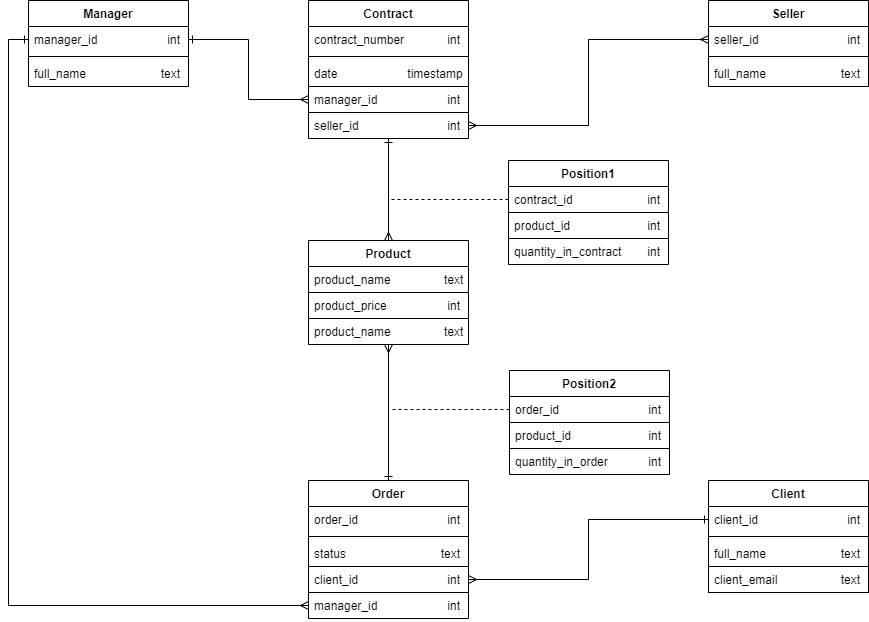

The diagram above was exported from draw.io. Its source (the exported page's mxGraphModel, read from the mxfile embedded in the PNG):
<mxGraphModel dx="1400" dy="767" grid="1" gridSize="10" guides="1" tooltips="1" connect="1" arrows="1" fold="1" page="1" pageScale="1" pageWidth="827" pageHeight="1169" math="0" shadow="0">
  <root>
    <mxCell id="0" />
    <mxCell id="1" parent="0" />
    <mxCell id="BydMKpQJZ2B_BusuVM6N-27" style="edgeStyle=orthogonalEdgeStyle;rounded=0;orthogonalLoop=1;jettySize=auto;html=1;entryX=0;entryY=0.5;entryDx=0;entryDy=0;startArrow=ERone;startFill=0;endArrow=ERmany;endFill=0;exitX=0;exitY=0.5;exitDx=0;exitDy=0;" parent="1" source="nHcN7liM7EyolpaSQTOZ-2" target="BydMKpQJZ2B_BusuVM6N-11" edge="1">
      <mxGeometry relative="1" as="geometry" />
    </mxCell>
    <mxCell id="nHcN7liM7EyolpaSQTOZ-1" value="Manager" style="swimlane;fontStyle=1;align=center;verticalAlign=top;childLayout=stackLayout;horizontal=1;startSize=26;horizontalStack=0;resizeParent=1;resizeParentMax=0;resizeLast=0;collapsible=1;marginBottom=0;whiteSpace=wrap;html=1;" parent="1" vertex="1">
      <mxGeometry x="40" y="120" width="160" height="86" as="geometry" />
    </mxCell>
    <mxCell id="nHcN7liM7EyolpaSQTOZ-2" value="manager_id&lt;span style=&quot;white-space: pre;&quot;&gt;&#09;&lt;/span&gt;&lt;span style=&quot;white-space: pre;&quot;&gt;&#09;&lt;/span&gt;&lt;span style=&quot;white-space: pre;&quot;&gt;&#09;&lt;/span&gt;int" style="text;strokeColor=none;fillColor=none;align=left;verticalAlign=top;spacingLeft=4;spacingRight=4;overflow=hidden;rotatable=0;points=[[0,0.5],[1,0.5]];portConstraint=eastwest;whiteSpace=wrap;html=1;" parent="nHcN7liM7EyolpaSQTOZ-1" vertex="1">
      <mxGeometry y="26" width="160" height="26" as="geometry" />
    </mxCell>
    <mxCell id="nHcN7liM7EyolpaSQTOZ-3" value="" style="line;strokeWidth=1;fillColor=none;align=left;verticalAlign=middle;spacingTop=-1;spacingLeft=3;spacingRight=3;rotatable=0;labelPosition=right;points=[];portConstraint=eastwest;strokeColor=inherit;" parent="nHcN7liM7EyolpaSQTOZ-1" vertex="1">
      <mxGeometry y="52" width="160" height="8" as="geometry" />
    </mxCell>
    <mxCell id="nHcN7liM7EyolpaSQTOZ-4" value="full_name&lt;span style=&quot;white-space: pre;&quot;&gt;&#09;&lt;/span&gt;&lt;span style=&quot;white-space: pre;&quot;&gt;&#09;&lt;/span&gt;&amp;nbsp; &amp;nbsp; &amp;nbsp;&amp;nbsp;text" style="text;strokeColor=none;fillColor=none;align=left;verticalAlign=top;spacingLeft=4;spacingRight=4;overflow=hidden;rotatable=0;points=[[0,0.5],[1,0.5]];portConstraint=eastwest;whiteSpace=wrap;html=1;" parent="nHcN7liM7EyolpaSQTOZ-1" vertex="1">
      <mxGeometry y="60" width="160" height="26" as="geometry" />
    </mxCell>
    <mxCell id="BydMKpQJZ2B_BusuVM6N-24" style="edgeStyle=orthogonalEdgeStyle;rounded=0;orthogonalLoop=1;jettySize=auto;html=1;entryX=0.5;entryY=0;entryDx=0;entryDy=0;startArrow=ERone;startFill=0;endArrow=ERmany;endFill=0;" parent="1" source="nHcN7liM7EyolpaSQTOZ-5" target="nHcN7liM7EyolpaSQTOZ-17" edge="1">
      <mxGeometry relative="1" as="geometry" />
    </mxCell>
    <mxCell id="nHcN7liM7EyolpaSQTOZ-5" value="Contract" style="swimlane;fontStyle=1;align=center;verticalAlign=top;childLayout=stackLayout;horizontal=1;startSize=26;horizontalStack=0;resizeParent=1;resizeParentMax=0;resizeLast=0;collapsible=1;marginBottom=0;whiteSpace=wrap;html=1;" parent="1" vertex="1">
      <mxGeometry x="320" y="120" width="160" height="138" as="geometry" />
    </mxCell>
    <mxCell id="nHcN7liM7EyolpaSQTOZ-6" value="contract_number&lt;span style=&quot;white-space: pre;&quot;&gt;&#09;&lt;/span&gt;&lt;span style=&quot;white-space: pre;&quot;&gt;&#09;&lt;/span&gt;int" style="text;strokeColor=none;fillColor=none;align=left;verticalAlign=top;spacingLeft=4;spacingRight=4;overflow=hidden;rotatable=0;points=[[0,0.5],[1,0.5]];portConstraint=eastwest;whiteSpace=wrap;html=1;" parent="nHcN7liM7EyolpaSQTOZ-5" vertex="1">
      <mxGeometry y="26" width="160" height="26" as="geometry" />
    </mxCell>
    <mxCell id="nHcN7liM7EyolpaSQTOZ-7" value="" style="line;strokeWidth=1;fillColor=none;align=left;verticalAlign=middle;spacingTop=-1;spacingLeft=3;spacingRight=3;rotatable=0;labelPosition=right;points=[];portConstraint=eastwest;strokeColor=inherit;" parent="nHcN7liM7EyolpaSQTOZ-5" vertex="1">
      <mxGeometry y="52" width="160" height="8" as="geometry" />
    </mxCell>
    <mxCell id="nHcN7liM7EyolpaSQTOZ-8" value="date&lt;span style=&quot;white-space: pre;&quot;&gt;&#09;&lt;/span&gt;&lt;span style=&quot;white-space: pre;&quot;&gt;&#09;&lt;/span&gt;&lt;span style=&quot;white-space: pre;&quot;&gt;&#09;&lt;/span&gt;&amp;nbsp; &amp;nbsp; timestamp" style="text;strokeColor=none;fillColor=none;align=left;verticalAlign=top;spacingLeft=4;spacingRight=4;overflow=hidden;rotatable=0;points=[[0,0.5],[1,0.5]];portConstraint=eastwest;whiteSpace=wrap;html=1;perimeterSpacing=0;" parent="nHcN7liM7EyolpaSQTOZ-5" vertex="1">
      <mxGeometry y="60" width="160" height="26" as="geometry" />
    </mxCell>
    <mxCell id="zikAo-teM3bECr7mt-K7-1" value="manager_id&lt;span style=&quot;white-space: pre;&quot;&gt;&#09;&lt;/span&gt;&lt;span style=&quot;white-space: pre;&quot;&gt;&#09;&lt;/span&gt;&lt;span style=&quot;white-space: pre;&quot;&gt;&#09;&lt;/span&gt;int" style="text;strokeColor=default;fillColor=none;align=left;verticalAlign=top;spacingLeft=4;spacingRight=4;overflow=hidden;rotatable=0;points=[[0,0.5],[1,0.5]];portConstraint=eastwest;whiteSpace=wrap;html=1;" parent="nHcN7liM7EyolpaSQTOZ-5" vertex="1">
      <mxGeometry y="86" width="160" height="26" as="geometry" />
    </mxCell>
    <mxCell id="zikAo-teM3bECr7mt-K7-2" value="seller_id&lt;span style=&quot;white-space: pre;&quot;&gt;&#09;&lt;/span&gt;&lt;span style=&quot;white-space: pre;&quot;&gt;&#09;&lt;/span&gt;&lt;span style=&quot;white-space: pre;&quot;&gt;&#09;&lt;/span&gt;&lt;span style=&quot;white-space: pre;&quot;&gt;&#09;&lt;/span&gt;int" style="text;strokeColor=none;fillColor=none;align=left;verticalAlign=top;spacingLeft=4;spacingRight=4;overflow=hidden;rotatable=0;points=[[0,0.5],[1,0.5]];portConstraint=eastwest;whiteSpace=wrap;html=1;" parent="nHcN7liM7EyolpaSQTOZ-5" vertex="1">
      <mxGeometry y="112" width="160" height="26" as="geometry" />
    </mxCell>
    <mxCell id="nHcN7liM7EyolpaSQTOZ-9" value="Seller" style="swimlane;fontStyle=1;align=center;verticalAlign=top;childLayout=stackLayout;horizontal=1;startSize=26;horizontalStack=0;resizeParent=1;resizeParentMax=0;resizeLast=0;collapsible=1;marginBottom=0;whiteSpace=wrap;html=1;" parent="1" vertex="1">
      <mxGeometry x="720" y="120" width="160" height="86" as="geometry" />
    </mxCell>
    <mxCell id="nHcN7liM7EyolpaSQTOZ-10" value="seller_id&lt;span style=&quot;white-space: pre;&quot;&gt;&#09;&lt;/span&gt;&lt;span style=&quot;white-space: pre;&quot;&gt;&#09;&lt;/span&gt;&lt;span style=&quot;white-space: pre;&quot;&gt;&#09;&lt;/span&gt;&lt;span style=&quot;white-space: pre;&quot;&gt;&#09;&lt;/span&gt;int" style="text;strokeColor=none;fillColor=none;align=left;verticalAlign=top;spacingLeft=4;spacingRight=4;overflow=hidden;rotatable=0;points=[[0,0.5],[1,0.5]];portConstraint=eastwest;whiteSpace=wrap;html=1;" parent="nHcN7liM7EyolpaSQTOZ-9" vertex="1">
      <mxGeometry y="26" width="160" height="26" as="geometry" />
    </mxCell>
    <mxCell id="nHcN7liM7EyolpaSQTOZ-11" value="" style="line;strokeWidth=1;fillColor=none;align=left;verticalAlign=middle;spacingTop=-1;spacingLeft=3;spacingRight=3;rotatable=0;labelPosition=right;points=[];portConstraint=eastwest;strokeColor=inherit;" parent="nHcN7liM7EyolpaSQTOZ-9" vertex="1">
      <mxGeometry y="52" width="160" height="8" as="geometry" />
    </mxCell>
    <mxCell id="nHcN7liM7EyolpaSQTOZ-12" value="full_name&lt;span style=&quot;white-space: pre;&quot;&gt;&#09;&lt;/span&gt;&lt;span style=&quot;white-space: pre;&quot;&gt;&#09;&lt;/span&gt;&amp;nbsp; &amp;nbsp; &amp;nbsp; text" style="text;strokeColor=none;fillColor=none;align=left;verticalAlign=top;spacingLeft=4;spacingRight=4;overflow=hidden;rotatable=0;points=[[0,0.5],[1,0.5]];portConstraint=eastwest;whiteSpace=wrap;html=1;" parent="nHcN7liM7EyolpaSQTOZ-9" vertex="1">
      <mxGeometry y="60" width="160" height="26" as="geometry" />
    </mxCell>
    <mxCell id="BydMKpQJZ2B_BusuVM6N-25" style="edgeStyle=orthogonalEdgeStyle;rounded=0;orthogonalLoop=1;jettySize=auto;html=1;entryX=0.5;entryY=0;entryDx=0;entryDy=0;startArrow=ERmany;startFill=0;endArrow=ERone;endFill=0;" parent="1" source="nHcN7liM7EyolpaSQTOZ-17" target="nHcN7liM7EyolpaSQTOZ-29" edge="1">
      <mxGeometry relative="1" as="geometry" />
    </mxCell>
    <mxCell id="nHcN7liM7EyolpaSQTOZ-17" value="Product" style="swimlane;fontStyle=1;align=center;verticalAlign=top;childLayout=stackLayout;horizontal=1;startSize=26;horizontalStack=0;resizeParent=1;resizeParentMax=0;resizeLast=0;collapsible=1;marginBottom=0;whiteSpace=wrap;html=1;" parent="1" vertex="1">
      <mxGeometry x="320" y="360" width="160" height="104" as="geometry" />
    </mxCell>
    <mxCell id="nHcN7liM7EyolpaSQTOZ-18" value="product_name&lt;span style=&quot;white-space: pre;&quot;&gt;&#09;&lt;/span&gt;&lt;span style=&quot;white-space: pre;&quot;&gt;&#09;&lt;/span&gt;&amp;nbsp; &amp;nbsp; &amp;nbsp; &amp;nbsp;text" style="text;strokeColor=none;fillColor=none;align=left;verticalAlign=top;spacingLeft=4;spacingRight=4;overflow=hidden;rotatable=0;points=[[0,0.5],[1,0.5]];portConstraint=eastwest;whiteSpace=wrap;html=1;" parent="nHcN7liM7EyolpaSQTOZ-17" vertex="1">
      <mxGeometry y="26" width="160" height="26" as="geometry" />
    </mxCell>
    <mxCell id="BydMKpQJZ2B_BusuVM6N-9" value="product_price&lt;span style=&quot;white-space: pre;&quot;&gt;&#09;&lt;/span&gt;&lt;span style=&quot;white-space: pre;&quot;&gt;&#09;&lt;/span&gt;&lt;span style=&quot;white-space: pre;&quot;&gt;&#09;&lt;/span&gt;int" style="text;strokeColor=default;fillColor=none;align=left;verticalAlign=top;spacingLeft=4;spacingRight=4;overflow=hidden;rotatable=0;points=[[0,0.5],[1,0.5]];portConstraint=eastwest;whiteSpace=wrap;html=1;" parent="nHcN7liM7EyolpaSQTOZ-17" vertex="1">
      <mxGeometry y="52" width="160" height="26" as="geometry" />
    </mxCell>
    <mxCell id="BydMKpQJZ2B_BusuVM6N-33" value="product_name&lt;span style=&quot;white-space: pre;&quot;&gt;&#09;&lt;/span&gt;&lt;span style=&quot;white-space: pre;&quot;&gt;&#09;&lt;/span&gt;&amp;nbsp; &amp;nbsp; &amp;nbsp; &amp;nbsp;text" style="text;strokeColor=none;fillColor=none;align=left;verticalAlign=top;spacingLeft=4;spacingRight=4;overflow=hidden;rotatable=0;points=[[0,0.5],[1,0.5]];portConstraint=eastwest;whiteSpace=wrap;html=1;" parent="nHcN7liM7EyolpaSQTOZ-17" vertex="1">
      <mxGeometry y="78" width="160" height="26" as="geometry" />
    </mxCell>
    <mxCell id="nHcN7liM7EyolpaSQTOZ-21" value="Position1" style="swimlane;fontStyle=1;align=center;verticalAlign=top;childLayout=stackLayout;horizontal=1;startSize=26;horizontalStack=0;resizeParent=1;resizeParentMax=0;resizeLast=0;collapsible=1;marginBottom=0;whiteSpace=wrap;html=1;" parent="1" vertex="1">
      <mxGeometry x="520" y="280" width="160" height="104" as="geometry" />
    </mxCell>
    <mxCell id="BydMKpQJZ2B_BusuVM6N-31" style="edgeStyle=orthogonalEdgeStyle;rounded=0;orthogonalLoop=1;jettySize=auto;html=1;endArrow=none;endFill=0;dashed=1;" parent="nHcN7liM7EyolpaSQTOZ-21" source="nHcN7liM7EyolpaSQTOZ-22" edge="1">
      <mxGeometry relative="1" as="geometry">
        <mxPoint x="-120" y="38.999999999999886" as="targetPoint" />
      </mxGeometry>
    </mxCell>
    <mxCell id="nHcN7liM7EyolpaSQTOZ-22" value="contract_id&lt;span style=&quot;white-space: pre;&quot;&gt;&#09;&lt;/span&gt;&lt;span style=&quot;white-space: pre;&quot;&gt;&#09;&lt;/span&gt;&lt;span style=&quot;white-space: pre;&quot;&gt;&#09;&lt;/span&gt;int" style="text;strokeColor=none;fillColor=none;align=left;verticalAlign=top;spacingLeft=4;spacingRight=4;overflow=hidden;rotatable=0;points=[[0,0.5],[1,0.5]];portConstraint=eastwest;whiteSpace=wrap;html=1;" parent="nHcN7liM7EyolpaSQTOZ-21" vertex="1">
      <mxGeometry y="26" width="160" height="26" as="geometry" />
    </mxCell>
    <mxCell id="BydMKpQJZ2B_BusuVM6N-29" value="product_id&lt;span style=&quot;white-space: pre;&quot;&gt;&#09;&lt;/span&gt;&lt;span style=&quot;white-space: pre;&quot;&gt;&#09;&lt;/span&gt;&lt;span style=&quot;white-space: pre;&quot;&gt;&#09;&lt;/span&gt;int" style="text;strokeColor=default;fillColor=none;align=left;verticalAlign=top;spacingLeft=4;spacingRight=4;overflow=hidden;rotatable=0;points=[[0,0.5],[1,0.5]];portConstraint=eastwest;whiteSpace=wrap;html=1;" parent="nHcN7liM7EyolpaSQTOZ-21" vertex="1">
      <mxGeometry y="52" width="160" height="26" as="geometry" />
    </mxCell>
    <mxCell id="BydMKpQJZ2B_BusuVM6N-34" value="quantity_in_contract&lt;span style=&quot;white-space: pre;&quot;&gt;&#09;&lt;/span&gt;int" style="text;strokeColor=none;fillColor=none;align=left;verticalAlign=top;spacingLeft=4;spacingRight=4;overflow=hidden;rotatable=0;points=[[0,0.5],[1,0.5]];portConstraint=eastwest;whiteSpace=wrap;html=1;" parent="nHcN7liM7EyolpaSQTOZ-21" vertex="1">
      <mxGeometry y="78" width="160" height="26" as="geometry" />
    </mxCell>
    <mxCell id="nHcN7liM7EyolpaSQTOZ-29" value="Order" style="swimlane;fontStyle=1;align=center;verticalAlign=top;childLayout=stackLayout;horizontal=1;startSize=26;horizontalStack=0;resizeParent=1;resizeParentMax=0;resizeLast=0;collapsible=1;marginBottom=0;whiteSpace=wrap;html=1;" parent="1" vertex="1">
      <mxGeometry x="320" y="600" width="160" height="138" as="geometry" />
    </mxCell>
    <mxCell id="nHcN7liM7EyolpaSQTOZ-30" value="order_id&amp;nbsp;&amp;nbsp;&lt;span style=&quot;white-space: pre;&quot;&gt;&#09;&lt;/span&gt;&lt;span style=&quot;white-space: pre;&quot;&gt;&#09;&lt;/span&gt;&lt;span style=&quot;white-space: pre;&quot;&gt;&#09;&lt;/span&gt;&lt;span style=&quot;white-space: pre;&quot;&gt;&#09;&lt;/span&gt;int" style="text;strokeColor=none;fillColor=none;align=left;verticalAlign=top;spacingLeft=4;spacingRight=4;overflow=hidden;rotatable=0;points=[[0,0.5],[1,0.5]];portConstraint=eastwest;whiteSpace=wrap;html=1;" parent="nHcN7liM7EyolpaSQTOZ-29" vertex="1">
      <mxGeometry y="26" width="160" height="26" as="geometry" />
    </mxCell>
    <mxCell id="nHcN7liM7EyolpaSQTOZ-31" value="" style="line;strokeWidth=1;fillColor=none;align=left;verticalAlign=middle;spacingTop=-1;spacingLeft=3;spacingRight=3;rotatable=0;labelPosition=right;points=[];portConstraint=eastwest;strokeColor=inherit;" parent="nHcN7liM7EyolpaSQTOZ-29" vertex="1">
      <mxGeometry y="52" width="160" height="8" as="geometry" />
    </mxCell>
    <mxCell id="nHcN7liM7EyolpaSQTOZ-32" value="status&lt;span style=&quot;white-space: pre;&quot;&gt;&#09;&lt;/span&gt;&lt;span style=&quot;white-space: pre;&quot;&gt;&#09;&lt;/span&gt;&lt;span style=&quot;white-space: pre;&quot;&gt;&#09;&lt;/span&gt;&amp;nbsp; &amp;nbsp; &amp;nbsp; text" style="text;strokeColor=none;fillColor=none;align=left;verticalAlign=top;spacingLeft=4;spacingRight=4;overflow=hidden;rotatable=0;points=[[0,0.5],[1,0.5]];portConstraint=eastwest;whiteSpace=wrap;html=1;" parent="nHcN7liM7EyolpaSQTOZ-29" vertex="1">
      <mxGeometry y="60" width="160" height="26" as="geometry" />
    </mxCell>
    <mxCell id="BydMKpQJZ2B_BusuVM6N-10" value="client_id&lt;span style=&quot;white-space: pre;&quot;&gt;&#09;&lt;/span&gt;&lt;span style=&quot;white-space: pre;&quot;&gt;&#09;&lt;/span&gt;&lt;span style=&quot;white-space: pre;&quot;&gt;&#09;&lt;/span&gt;&lt;span style=&quot;white-space: pre;&quot;&gt;&#09;&lt;/span&gt;int" style="text;strokeColor=default;fillColor=none;align=left;verticalAlign=top;spacingLeft=4;spacingRight=4;overflow=hidden;rotatable=0;points=[[0,0.5],[1,0.5]];portConstraint=eastwest;whiteSpace=wrap;html=1;" parent="nHcN7liM7EyolpaSQTOZ-29" vertex="1">
      <mxGeometry y="86" width="160" height="26" as="geometry" />
    </mxCell>
    <mxCell id="BydMKpQJZ2B_BusuVM6N-11" value="manager_id&lt;span style=&quot;white-space: pre;&quot;&gt;&#09;&lt;/span&gt;&lt;span style=&quot;white-space: pre;&quot;&gt;&#09;&lt;/span&gt;&lt;span style=&quot;white-space: pre;&quot;&gt;&#09;&lt;/span&gt;int" style="text;strokeColor=none;fillColor=none;align=left;verticalAlign=top;spacingLeft=4;spacingRight=4;overflow=hidden;rotatable=0;points=[[0,0.5],[1,0.5]];portConstraint=eastwest;whiteSpace=wrap;html=1;" parent="nHcN7liM7EyolpaSQTOZ-29" vertex="1">
      <mxGeometry y="112" width="160" height="26" as="geometry" />
    </mxCell>
    <mxCell id="nHcN7liM7EyolpaSQTOZ-33" value="Client" style="swimlane;fontStyle=1;align=center;verticalAlign=top;childLayout=stackLayout;horizontal=1;startSize=26;horizontalStack=0;resizeParent=1;resizeParentMax=0;resizeLast=0;collapsible=1;marginBottom=0;whiteSpace=wrap;html=1;" parent="1" vertex="1">
      <mxGeometry x="720" y="600" width="160" height="112" as="geometry" />
    </mxCell>
    <mxCell id="nHcN7liM7EyolpaSQTOZ-34" value="client_id&lt;span style=&quot;white-space: pre;&quot;&gt;&#09;&lt;/span&gt;&lt;span style=&quot;white-space: pre;&quot;&gt;&#09;&lt;/span&gt;&lt;span style=&quot;white-space: pre;&quot;&gt;&#09;&lt;/span&gt;&lt;span style=&quot;white-space: pre;&quot;&gt;&#09;&lt;/span&gt;int" style="text;strokeColor=none;fillColor=none;align=left;verticalAlign=top;spacingLeft=4;spacingRight=4;overflow=hidden;rotatable=0;points=[[0,0.5],[1,0.5]];portConstraint=eastwest;whiteSpace=wrap;html=1;" parent="nHcN7liM7EyolpaSQTOZ-33" vertex="1">
      <mxGeometry y="26" width="160" height="26" as="geometry" />
    </mxCell>
    <mxCell id="nHcN7liM7EyolpaSQTOZ-35" value="" style="line;strokeWidth=1;fillColor=none;align=left;verticalAlign=middle;spacingTop=-1;spacingLeft=3;spacingRight=3;rotatable=0;labelPosition=right;points=[];portConstraint=eastwest;strokeColor=inherit;" parent="nHcN7liM7EyolpaSQTOZ-33" vertex="1">
      <mxGeometry y="52" width="160" height="8" as="geometry" />
    </mxCell>
    <mxCell id="nHcN7liM7EyolpaSQTOZ-36" value="full_name&lt;span style=&quot;white-space: pre;&quot;&gt;&#09;&lt;/span&gt;&lt;span style=&quot;white-space: pre;&quot;&gt;&#09;&lt;/span&gt;&amp;nbsp; &amp;nbsp; &amp;nbsp; text" style="text;strokeColor=none;fillColor=none;align=left;verticalAlign=top;spacingLeft=4;spacingRight=4;overflow=hidden;rotatable=0;points=[[0,0.5],[1,0.5]];portConstraint=eastwest;whiteSpace=wrap;html=1;" parent="nHcN7liM7EyolpaSQTOZ-33" vertex="1">
      <mxGeometry y="60" width="160" height="26" as="geometry" />
    </mxCell>
    <mxCell id="BydMKpQJZ2B_BusuVM6N-12" value="client_email&lt;span style=&quot;white-space: pre;&quot;&gt;&#09;&lt;/span&gt;&lt;span style=&quot;white-space: pre;&quot;&gt;&#09;&lt;/span&gt;&amp;nbsp;&amp;nbsp;&amp;nbsp; &amp;nbsp; text" style="text;strokeColor=default;fillColor=none;align=left;verticalAlign=top;spacingLeft=4;spacingRight=4;overflow=hidden;rotatable=0;points=[[0,0.5],[1,0.5]];portConstraint=eastwest;whiteSpace=wrap;html=1;" parent="nHcN7liM7EyolpaSQTOZ-33" vertex="1">
      <mxGeometry y="86" width="160" height="26" as="geometry" />
    </mxCell>
    <mxCell id="BydMKpQJZ2B_BusuVM6N-1" value="Position2" style="swimlane;fontStyle=1;align=center;verticalAlign=top;childLayout=stackLayout;horizontal=1;startSize=26;horizontalStack=0;resizeParent=1;resizeParentMax=0;resizeLast=0;collapsible=1;marginBottom=0;whiteSpace=wrap;html=1;" parent="1" vertex="1">
      <mxGeometry x="521" y="490" width="160" height="104" as="geometry" />
    </mxCell>
    <mxCell id="BydMKpQJZ2B_BusuVM6N-32" style="edgeStyle=orthogonalEdgeStyle;rounded=0;orthogonalLoop=1;jettySize=auto;html=1;endArrow=none;endFill=0;dashed=1;" parent="BydMKpQJZ2B_BusuVM6N-1" source="BydMKpQJZ2B_BusuVM6N-2" edge="1">
      <mxGeometry relative="1" as="geometry">
        <mxPoint x="-120" y="39" as="targetPoint" />
      </mxGeometry>
    </mxCell>
    <mxCell id="BydMKpQJZ2B_BusuVM6N-2" value="order_id&lt;span style=&quot;white-space: pre;&quot;&gt;&#09;&lt;/span&gt;&lt;span style=&quot;white-space: pre;&quot;&gt;&#09;&lt;/span&gt;&lt;span style=&quot;white-space: pre;&quot;&gt;&#09;&lt;/span&gt;&lt;span style=&quot;white-space: pre;&quot;&gt;&#09;&lt;/span&gt;int" style="text;strokeColor=none;fillColor=none;align=left;verticalAlign=top;spacingLeft=4;spacingRight=4;overflow=hidden;rotatable=0;points=[[0,0.5],[1,0.5]];portConstraint=eastwest;whiteSpace=wrap;html=1;" parent="BydMKpQJZ2B_BusuVM6N-1" vertex="1">
      <mxGeometry y="26" width="160" height="26" as="geometry" />
    </mxCell>
    <mxCell id="BydMKpQJZ2B_BusuVM6N-30" value="product_id&lt;span style=&quot;white-space: pre;&quot;&gt;&#09;&lt;/span&gt;&lt;span style=&quot;white-space: pre;&quot;&gt;&#09;&lt;/span&gt;&lt;span style=&quot;white-space: pre;&quot;&gt;&#09;&lt;/span&gt;int" style="text;strokeColor=default;fillColor=none;align=left;verticalAlign=top;spacingLeft=4;spacingRight=4;overflow=hidden;rotatable=0;points=[[0,0.5],[1,0.5]];portConstraint=eastwest;whiteSpace=wrap;html=1;" parent="BydMKpQJZ2B_BusuVM6N-1" vertex="1">
      <mxGeometry y="52" width="160" height="26" as="geometry" />
    </mxCell>
    <mxCell id="BydMKpQJZ2B_BusuVM6N-35" value="quantity_in_order&lt;span style=&quot;white-space: pre;&quot;&gt;&#09;&lt;/span&gt;&lt;span style=&quot;white-space: pre;&quot;&gt;&#09;&lt;/span&gt;int" style="text;strokeColor=none;fillColor=none;align=left;verticalAlign=top;spacingLeft=4;spacingRight=4;overflow=hidden;rotatable=0;points=[[0,0.5],[1,0.5]];portConstraint=eastwest;whiteSpace=wrap;html=1;" parent="BydMKpQJZ2B_BusuVM6N-1" vertex="1">
      <mxGeometry y="78" width="160" height="26" as="geometry" />
    </mxCell>
    <mxCell id="BydMKpQJZ2B_BusuVM6N-15" style="edgeStyle=orthogonalEdgeStyle;rounded=0;orthogonalLoop=1;jettySize=auto;html=1;entryX=0;entryY=0.5;entryDx=0;entryDy=0;startArrow=ERone;startFill=0;endArrow=ERmany;endFill=0;" parent="1" source="nHcN7liM7EyolpaSQTOZ-2" target="zikAo-teM3bECr7mt-K7-1" edge="1">
      <mxGeometry relative="1" as="geometry" />
    </mxCell>
    <mxCell id="BydMKpQJZ2B_BusuVM6N-16" style="edgeStyle=orthogonalEdgeStyle;rounded=0;orthogonalLoop=1;jettySize=auto;html=1;entryX=0;entryY=0.5;entryDx=0;entryDy=0;startArrow=ERmany;startFill=0;endArrow=ERmany;endFill=0;exitX=1;exitY=0.5;exitDx=0;exitDy=0;" parent="1" source="zikAo-teM3bECr7mt-K7-2" target="nHcN7liM7EyolpaSQTOZ-10" edge="1">
      <mxGeometry relative="1" as="geometry">
        <mxPoint x="490" y="240" as="sourcePoint" />
      </mxGeometry>
    </mxCell>
    <mxCell id="BydMKpQJZ2B_BusuVM6N-26" style="edgeStyle=orthogonalEdgeStyle;rounded=0;orthogonalLoop=1;jettySize=auto;html=1;entryX=0;entryY=0.5;entryDx=0;entryDy=0;startArrow=ERmany;startFill=0;endArrow=ERone;endFill=0;exitX=1;exitY=0.5;exitDx=0;exitDy=0;" parent="1" source="BydMKpQJZ2B_BusuVM6N-10" target="nHcN7liM7EyolpaSQTOZ-34" edge="1">
      <mxGeometry relative="1" as="geometry" />
    </mxCell>
  </root>
</mxGraphModel>